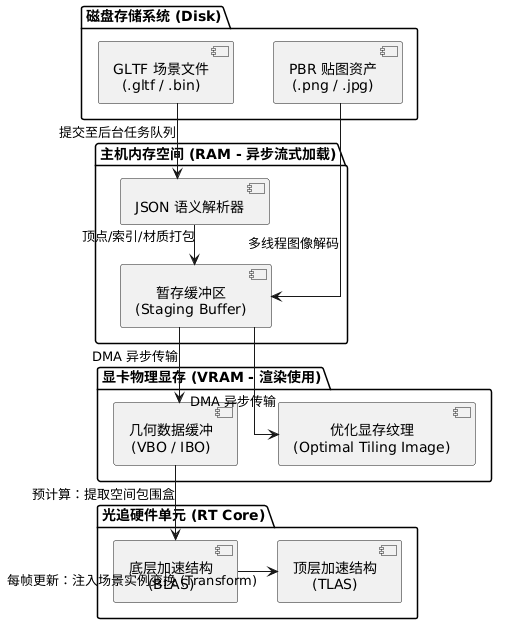

The diagram above was rendered by PlantUML. Its source (embedded in the PNG):
@startuml
skinparam defaultTextAlignment center
skinparam componentStyle uml2
skinparam linetype ortho
skinparam nodesep 40
skinparam ranksep 40

package "磁盘存储系统 (Disk)" {
    [GLTF 场景文件\n(.gltf / .bin)] as GLTF
    [PBR 贴图资产\n(.png / .jpg)] as Textures
}

package "主机内存空间 (RAM - 异步流式加载)" {
    [JSON 语义解析器] as Parser
    [暂存缓冲区\n(Staging Buffer)] as Staging
}

package "显卡物理显存 (VRAM - 渲染使用)" {
    [几何数据缓冲\n(VBO / IBO)] as VBO
    [优化显存纹理\n(Optimal Tiling Image)] as Image
}

package "光追硬件单元 (RT Core)" {
    [底层加速结构\n(BLAS)] as BLAS
    [顶层加速结构\n(TLAS)] as TLAS
}

GLTF -down-> Parser : 提交至后台任务队列
Textures -down-> Staging : 多线程图像解码
Parser -down-> Staging : 顶点/索引/材质打包

Staging -down-> VBO : DMA 异步传输
Staging -down-> Image : DMA 异步传输

VBO -down-> BLAS : 预计算：提取空间包围盒
BLAS -right-> TLAS : 每帧更新：注入场景实例变换 (Transform)
@enduml